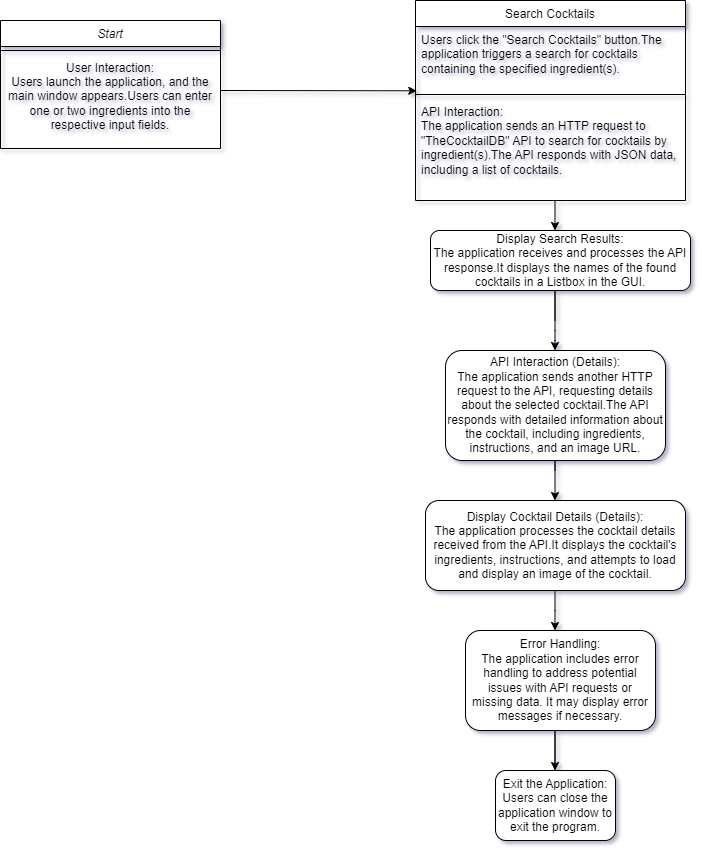

The diagram above was exported from draw.io. Its source (the exported page's mxGraphModel, read from the mxfile embedded in the PNG):
<mxGraphModel dx="1221" dy="769" grid="1" gridSize="10" guides="1" tooltips="1" connect="1" arrows="1" fold="1" page="1" pageScale="1" pageWidth="827" pageHeight="1169" background="#ffffff" math="0" shadow="1">
  <root>
    <mxCell id="WIyWlLk6GJQsqaUBKTNV-0" />
    <mxCell id="WIyWlLk6GJQsqaUBKTNV-1" parent="WIyWlLk6GJQsqaUBKTNV-0" />
    <mxCell id="zkfFHV4jXpPFQw0GAbJ--0" value="Start" style="swimlane;fontStyle=2;align=center;verticalAlign=top;childLayout=stackLayout;horizontal=1;startSize=26;horizontalStack=0;resizeParent=1;resizeLast=0;collapsible=1;marginBottom=0;rounded=0;shadow=0;strokeWidth=1;" parent="WIyWlLk6GJQsqaUBKTNV-1" vertex="1">
      <mxGeometry x="10" y="130" width="220" height="128" as="geometry">
        <mxRectangle x="230" y="140" width="160" height="26" as="alternateBounds" />
      </mxGeometry>
    </mxCell>
    <mxCell id="zkfFHV4jXpPFQw0GAbJ--4" value="" style="line;html=1;strokeWidth=1;align=left;verticalAlign=middle;spacingTop=-1;spacingLeft=3;spacingRight=3;rotatable=0;labelPosition=right;points=[];portConstraint=eastwest;" parent="zkfFHV4jXpPFQw0GAbJ--0" vertex="1">
      <mxGeometry y="26" width="220" height="8" as="geometry" />
    </mxCell>
    <mxCell id="zkfFHV4jXpPFQw0GAbJ--5" value="User Interaction:&#10;Users launch the application, and the main window appears.Users can enter one or two ingredients into the respective input fields." style="text;align=center;verticalAlign=middle;spacingLeft=4;spacingRight=4;overflow=hidden;rotatable=0;points=[[0,0.5],[1,0.5]];portConstraint=eastwest;fontFamily=Helvetica;labelPosition=center;verticalLabelPosition=middle;whiteSpace=wrap;" parent="zkfFHV4jXpPFQw0GAbJ--0" vertex="1">
      <mxGeometry y="34" width="220" height="84" as="geometry" />
    </mxCell>
    <mxCell id="zkfFHV4jXpPFQw0GAbJ--17" value="Search Cocktails" style="swimlane;fontStyle=0;align=center;verticalAlign=top;childLayout=stackLayout;horizontal=1;startSize=26;horizontalStack=0;resizeParent=1;resizeLast=0;collapsible=1;marginBottom=0;rounded=0;shadow=0;strokeWidth=1;" parent="WIyWlLk6GJQsqaUBKTNV-1" vertex="1">
      <mxGeometry x="425" y="110" width="270" height="200" as="geometry">
        <mxRectangle x="550" y="140" width="160" height="26" as="alternateBounds" />
      </mxGeometry>
    </mxCell>
    <mxCell id="zkfFHV4jXpPFQw0GAbJ--19" value="Users click the &quot;Search Cocktails&quot; button.The application triggers a search for cocktails containing the specified ingredient(s)." style="text;align=left;verticalAlign=top;spacingLeft=4;spacingRight=4;overflow=hidden;rotatable=0;points=[[0,0.5],[1,0.5]];portConstraint=eastwest;rounded=0;shadow=0;html=0;whiteSpace=wrap;" parent="zkfFHV4jXpPFQw0GAbJ--17" vertex="1">
      <mxGeometry y="26" width="270" height="64" as="geometry" />
    </mxCell>
    <mxCell id="zkfFHV4jXpPFQw0GAbJ--23" value="" style="line;html=1;strokeWidth=1;align=left;verticalAlign=middle;spacingTop=-1;spacingLeft=3;spacingRight=3;rotatable=0;labelPosition=right;points=[];portConstraint=eastwest;" parent="zkfFHV4jXpPFQw0GAbJ--17" vertex="1">
      <mxGeometry y="90" width="270" height="8" as="geometry" />
    </mxCell>
    <mxCell id="zkfFHV4jXpPFQw0GAbJ--24" value="API Interaction:&#10;The application sends an HTTP request to &quot;TheCocktailDB&quot; API to search for cocktails by ingredient(s).The API responds with JSON data, including a list of cocktails." style="text;align=left;verticalAlign=top;spacingLeft=4;spacingRight=4;overflow=hidden;rotatable=0;points=[[0,0.5],[1,0.5]];portConstraint=eastwest;whiteSpace=wrap;" parent="zkfFHV4jXpPFQw0GAbJ--17" vertex="1">
      <mxGeometry y="98" width="270" height="102" as="geometry" />
    </mxCell>
    <mxCell id="haVY-VY5D91w1kOkpKH7-9" value="Display Search Results:&#10;The application receives and processes the API response.It displays the names of the found cocktails in a Listbox in the GUI." style="rounded=1;whiteSpace=wrap;" parent="WIyWlLk6GJQsqaUBKTNV-1" vertex="1">
      <mxGeometry x="440" y="340" width="260" height="60" as="geometry" />
    </mxCell>
    <mxCell id="haVY-VY5D91w1kOkpKH7-10" value="" style="endArrow=classic;html=1;rounded=0;" parent="WIyWlLk6GJQsqaUBKTNV-1" edge="1">
      <mxGeometry width="50" height="50" relative="1" as="geometry">
        <mxPoint x="564.5" y="430" as="sourcePoint" />
        <mxPoint x="564.5" y="460" as="targetPoint" />
        <Array as="points">
          <mxPoint x="564.5" y="400" />
          <mxPoint x="564.5" y="440" />
          <mxPoint x="564.5" y="450" />
        </Array>
      </mxGeometry>
    </mxCell>
    <mxCell id="haVY-VY5D91w1kOkpKH7-11" value="API Interaction (Details):&#10;The application sends another HTTP request to the API, requesting details about the selected cocktail.The API responds with detailed information about the cocktail, including ingredients, instructions, and an image URL." style="rounded=1;whiteSpace=wrap;" parent="WIyWlLk6GJQsqaUBKTNV-1" vertex="1">
      <mxGeometry x="455" y="460" width="220" height="110" as="geometry" />
    </mxCell>
    <mxCell id="haVY-VY5D91w1kOkpKH7-12" value="" style="endArrow=classic;html=1;rounded=0;" parent="WIyWlLk6GJQsqaUBKTNV-1" edge="1">
      <mxGeometry width="50" height="50" relative="1" as="geometry">
        <mxPoint x="564.5" y="580" as="sourcePoint" />
        <mxPoint x="564.5" y="610" as="targetPoint" />
        <Array as="points">
          <mxPoint x="564.5" y="580" />
          <mxPoint x="564.5" y="570" />
        </Array>
      </mxGeometry>
    </mxCell>
    <mxCell id="haVY-VY5D91w1kOkpKH7-13" value="Display Cocktail Details (Details):&#10;The application processes the cocktail details received from the API.It displays the cocktail's ingredients, instructions, and attempts to load and display an image of the cocktail." style="rounded=1;whiteSpace=wrap;" parent="WIyWlLk6GJQsqaUBKTNV-1" vertex="1">
      <mxGeometry x="435" y="610" width="260" height="90" as="geometry" />
    </mxCell>
    <mxCell id="haVY-VY5D91w1kOkpKH7-15" value="Error Handling:&#10;The application includes error handling to address potential issues with API requests or missing data. It may display error messages if necessary." style="rounded=1;whiteSpace=wrap;" parent="WIyWlLk6GJQsqaUBKTNV-1" vertex="1">
      <mxGeometry x="475" y="740" width="190" height="100" as="geometry" />
    </mxCell>
    <mxCell id="haVY-VY5D91w1kOkpKH7-19" value="Exit the Application:&#10;Users can close the application window to exit the program." style="rounded=1;whiteSpace=wrap;" parent="WIyWlLk6GJQsqaUBKTNV-1" vertex="1">
      <mxGeometry x="505" y="880" width="120" height="70" as="geometry" />
    </mxCell>
    <mxCell id="ceCVTOVwi9X9fBQF8eZa-0" value="" style="endArrow=classic;html=1;rounded=0;exitX=1.017;exitY=0.306;exitDx=0;exitDy=0;exitPerimeter=0;" parent="WIyWlLk6GJQsqaUBKTNV-1" edge="1">
      <mxGeometry width="50" height="50" relative="1" as="geometry">
        <mxPoint x="230" y="200.00399999999996" as="sourcePoint" />
        <mxPoint x="426.26" y="200.3" as="targetPoint" />
      </mxGeometry>
    </mxCell>
    <mxCell id="ceCVTOVwi9X9fBQF8eZa-2" value="" style="endArrow=classic;html=1;rounded=0;" parent="WIyWlLk6GJQsqaUBKTNV-1" edge="1">
      <mxGeometry width="50" height="50" relative="1" as="geometry">
        <mxPoint x="564.5" y="700" as="sourcePoint" />
        <mxPoint x="564.5" y="740" as="targetPoint" />
        <Array as="points">
          <mxPoint x="564.5" y="720" />
        </Array>
      </mxGeometry>
    </mxCell>
    <mxCell id="ceCVTOVwi9X9fBQF8eZa-3" value="" style="endArrow=classic;html=1;rounded=0;" parent="WIyWlLk6GJQsqaUBKTNV-1" edge="1">
      <mxGeometry width="50" height="50" relative="1" as="geometry">
        <mxPoint x="564.5" y="880" as="sourcePoint" />
        <mxPoint x="564.5" y="880" as="targetPoint" />
        <Array as="points">
          <mxPoint x="564.5" y="840" />
        </Array>
      </mxGeometry>
    </mxCell>
    <mxCell id="ceCVTOVwi9X9fBQF8eZa-8" value="" style="endArrow=classic;html=1;rounded=0;" parent="WIyWlLk6GJQsqaUBKTNV-1" edge="1">
      <mxGeometry width="50" height="50" relative="1" as="geometry">
        <mxPoint x="564.5" y="310" as="sourcePoint" />
        <mxPoint x="564.5" y="340" as="targetPoint" />
      </mxGeometry>
    </mxCell>
  </root>
</mxGraphModel>